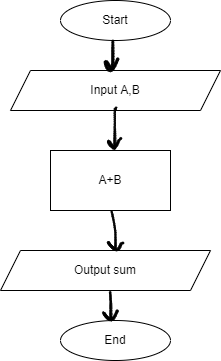

The diagram above was exported from draw.io. Its source (the exported page's mxGraphModel, read from the mxfile embedded in the PNG):
<mxGraphModel dx="701" dy="394" grid="1" gridSize="10" guides="1" tooltips="1" connect="1" arrows="1" fold="1" page="1" pageScale="1" pageWidth="827" pageHeight="1169" math="0" shadow="0">
  <root>
    <mxCell id="0" />
    <mxCell id="1" parent="0" />
    <mxCell id="13" value="End" style="ellipse;whiteSpace=wrap;html=1;" vertex="1" parent="1">
      <mxGeometry x="290" y="360" width="110" height="40" as="geometry" />
    </mxCell>
    <mxCell id="14" value="Start" style="ellipse;whiteSpace=wrap;html=1;" vertex="1" parent="1">
      <mxGeometry x="290" y="40" width="110" height="40" as="geometry" />
    </mxCell>
    <mxCell id="15" value="Input A,B" style="shape=parallelogram;perimeter=parallelogramPerimeter;whiteSpace=wrap;html=1;fixedSize=1;" vertex="1" parent="1">
      <mxGeometry x="240" y="110" width="210" height="40" as="geometry" />
    </mxCell>
    <mxCell id="16" value="A+B" style="rounded=0;whiteSpace=wrap;html=1;" vertex="1" parent="1">
      <mxGeometry x="280" y="190" width="120" height="60" as="geometry" />
    </mxCell>
    <mxCell id="17" value="Output sum" style="shape=parallelogram;perimeter=parallelogramPerimeter;whiteSpace=wrap;html=1;fixedSize=1;" vertex="1" parent="1">
      <mxGeometry x="230" y="290" width="210" height="40" as="geometry" />
    </mxCell>
    <mxCell id="18" value="" style="shape=stencil(nVnZUtwwEPyafVVJGp3PhPwHVUDYCgEKyPX3aWVLxjNe2iFvi1FbmlFPz+GDXLzcXT3dHKJ/eX1+/Hrz83j9eneQT4cYjw93N8/HV/w6yOVBLm4fn2++PD9+f7g+/f10NVaOX98ef4w3/DrhSnZRBir636cn0dX898Hn0/r744Ne76NaX13udL1ktT6IC4ECij5QaC5xQGvaAuxQCaA43zWgupYoIGobJLpcKED0kaS6yLxUXNI7pOiSp4CsvZSwAz9S8QqQ47zJdwF6h1xd2AFUBSjBdW501VQaTxj38O+iuRdc4uTr+qYrrpK5Nbmud2jeZUY+cU3v0JKrjEvRifZS6zwe/CTCBHRQg+yQvY2Hjhgk1EjBSdIABBDxkiDixNoghBoSNkbjZuR9QMRNa6NbdJEYHeNGluDW9j4gFHvTgxrEhhBc0EZXiAA5UqguaaOrzD3P2xCcD9YG6iWx1GjiPPNSc83cQ6NSKbLhEtzAuOSd10IGtnYS02k5wD/uANkqzdpQSQBBtowIgHyR5QdxRd9DCzMBnAc0Vwz5Cr04MKcaasS553lAsReHPRlbYWLQXsqdZqCGhKJtyM0JORK8nnQAwdGZRFyHLgULYCEKFZItgNAbOmdUA4DEdqhTq1dGB3LTHU4M1q2euBWAruMBeh44wCQUZFHhR/LahsLzQ198sgCE75BtNQNAJwH0FvILINHiBNQwXAKA6dKQrWKPxEQA9I7deqkTLyGAjJCNaoYBkssmREF4kkUB6Iat3RVyD7DBG0CjqtGqrZcQD5WRz292qFQqRylSLYBVMz1NYVwBhEhlX963AjRmQ5smrrzEqkoEkAX0qVTnE7vfuAlXTQOizw5mxb4d2fgYAAWYN+WMUHEF+5rJWbwJQi1StM6gJCuE33URiQVQaQ2HlGbcilIgsZ4mzISzqnQjIVMWm6jBFiZ9CapimtG3yz9fMaUZMMsWnfYoMU+VWAA8y4U+W5hVuV7IDiHaxDsqJibHVu8hhpkUG8Wq9yjWSQCJ7ftqm24+b4DtRGt2iZxnG56dakyzoYDswxQjLj3hqnFl3To81LI9UScWyKZLHOFM7liqbe9RMrLGNYEUm06X5ehUrSSh2ajE6DGQ0G5F/BdiNFoBc8/YoRFZTd2GzhApAkBr3A3zwGxiQw62QNyZOAyAqZX4TAMA00vvTE0GYJtyiVsHwOQ3PvkBwAj3zmxpvO9D0ysAgr6HnfkYAB+bwAFg2Loz4xttpT7SzhQRAHMPO3NKJJ/woUkoAKZQ56NWrDeph49yx/uzWe9JyZDFjkx4es7JxgLCj9mbrUr6WV2+19ibiYznk4NmZ6Y8laMMNHHA15fNlIufByWdqai4vWWTN7k/kcWyfv9OObVpeTgf/uPTwc56/Hj7TnF7vL8/feZY/99+18Cj0zcRufwD);lineShape=1;" vertex="1" parent="1">
      <mxGeometry x="333.64184649038475" y="79.46304164662297" width="14.669393648228834" height="31.68316987560553" as="geometry" />
    </mxCell>
    <mxCell id="19" value="" style="shape=stencil(fVbLctswDPwaXXdAQiDIc5r+R2bi1Jq6dsZx2ubvA41GisFWuMkyVnjsLsiBH96OT6+HIdPb7Xr5efgzPd+OA38bcp7Ox8N1utnTwI8DP7xcrocf18v7+Xn5/fo0R85Pvy6/5y/8XXClQGhGZfpY3lRGW958XwCn6XwHkIbKDtASpAYAgqgHKKjtA7ihNA+wnLIPyBWceoCUfUBSFPGAghwAKqofUiPkoIUM9QXVjBzMiED++8ogjeJbcfGFUVLAAUY/URnRgvjESNkBRkUNCspW7+gBjMwBySNylyFhDDKM1kP1AJtypDtBKX0PFJQ0z9BnEIYGqigV6mkrRnPQgxKS50HTmnMvA3VCMuoD4VkB7HuoLeTBWqyd2QQyBjwwRk+cmS3yDmeQLynRpvf/iymBOntqOKaUem20HDcB9k1XQQqmRP2SVNsXgX9onfkmjALNwYxW927K01W8e/H0T3y4L9QP1KxQgnoI1VuHNdx3dmR49+c4vkH9/FNFigiu64nxpSFIQMB8JHT7CBqto9Zv1IQUHDmyGX2NjyVdRoh03+dAoKavrmEJz8xa+nVqnqAgQTMLSE9BDSZ0Z9qNZGPFicgevu4ZL9PptFxT7v/v7yX2arnT8OMn);lineShape=1;" vertex="1" parent="1">
      <mxGeometry x="344.48122899102395" y="146.4910865652963" width="2.2884668929084455" height="2.7439493808026327" as="geometry" />
    </mxCell>
    <mxCell id="20" value="" style="shape=stencil(nVnJUlsxEPwaX6e0S3Mm5D+oAoIrBCgg29+nFecZa2RaRW72s9qatWd5u3jxcnf1dLML7uX1+fHrzc/99evdLn7ahbB/uLt53r/i0y5e7uLF7ePzzZfnx+8P14fvT1f9ZP/07fFH/4dfB1wukkJHBff78MRLzn8ffD6cv98/jOf//bydzxIqPZ90OK+SHT1f0ihPFLcQKI6AKpEDQhsAIYhrFOBGkUIRVQLI0soAiH578h5AR6PGIj5RkbwbAMmJZzdA6VGHlFZK5zEuUpXAzdoMQLmVqrgxMnLgoVcl1xFQxfMbjFmLl8KCtW2xfATAlcwPTbIfANWJY35oUkcr1SQ+UkAbo7U28cxxKm4UqQUJgQL8GBoN4cispBLG8G4qhemgEkezahTPPD2JpEeaOg/w4kelvYMjCM9EtSygcA1xdUySi5WJxUZ0m45HQNq47SwATGqCSeE5okNwmwAnjsgk+vxEfQ1MRuzqg8SRZ1rirpZiLvBSPbkgbeR+BEApEhq+WatCIs+MlGxBaXVjqvN+Cza81W1PzgJAvYbIFEoTkVKbbgAvLdjbZFzbDH0WUGazJkoCpUqdHMeCtXpRw3yN1riarR8qr3GqWyAcAYHGEgA6WqlGSYTIAIjmBm4lUITxNAAsWkER0dB9lsh0gADeAlhKgyKcmwBEJFCEToBIohWhZsi4K004oHOKtwBWp9tsJTiO6YBqYDwdaD4g5YNxnN+C5T2la7KASG4AR9jwdrT9gePa1Dows2oWF6YbWCzVCeC3LvC98C7RAipPoDKlaGIF6K0qn7iappxOMkVR5gi0ZKZhSpRckaOWNjLtsJCjmiyAzTRwdY0TgAeT6XQBSMTVvRxMAMcAx2b+xEqsw+opl6wfWJH7OABl2egAuiXR10va1DvQpHZ2pmkQifAMKpStioW2P52GRp4B3TLaKM0SE1oB1pGVKNH0Drz/wQBhMg5EwvyAXrpOzXcjsYRW2qwElM/HYVYa4U3Miom+Tp1xITegb61GaSeVlSBLlcioTNyQJJqmstAxbqI9DGXsvJ84qVELNbtlqZUShkcXYChJae5A4zBp4BZOnkYH1vqg71a1NqWNet2S9yTZWC1JxZYrzKGRMEzfkYxWUj4aA2Aak8WkC4Bh+sUsDYBlmKVIbdRhsQ8AYI49Vg8TyqXpM/hOA4Bogo9vTQDIH9rLANBGKy02P2masBa7JQAMSy62V2nqxhb7MQDiSHqLDRx+LmYpyHd8ABgdFltEAIxZF3tKAHR03GIT2m8YdVjsWgEwa5nFNrebdbxhsS/uVjcAvpFO1Y6VfOWdpuGEr9Rx/kMr+26ibM7TfK62v3WUh1Oz/++2Rdb582pbGMdfITg7HjpaefJxUjs5zxqeYEl7cT7aPd1CHhQFKw/VN9t4cLQX6W8PnDnPBsm+TRr/n8fDf7wiWpzHh7f3Ubf7+/vD66zT3+37Kzw6vPuKl38A);lineShape=1;" vertex="1" parent="1">
      <mxGeometry x="336.89009703497754" y="147.69299176155005" width="14.336267274609327" height="41.28279157605107" as="geometry" />
    </mxCell>
    <mxCell id="21" value="" style="shape=stencil(7VnLbhw3EPyavTbI5vvsOP9hwHK0iCIZspzH36eYBWeHzZkSfEyQ22rFWrJf1cXmJXz49vjp68NF3be315dfH/64fn57vISfLqrX58eH1+sbPl3Cx0v48OXl9eGX15fvz59vf3/91Ff2T7+9/N5/4c8bTpu40lHq/rp948XHf774+bb+6fq8Wx9Ukp/WZ9FA1kcpdVrfJDuyPktu83mC9D9PAVXqfCBfJNZzQHTS5hOpSvAEEMTpDCjiEwEkcbMNwUthO2SpaQZkCcToWCW5CQCrSjsHJCfeAJIoOVLykuMMaFJIoJNKnhMpRfFshzCcuAGqRA4IeU49lZIpIM6RzkUcST4A8hzpgmThO5TZ6BIlk+QDoM1uLVU8A8RRjgNQPa0HANKcfDWN7DoDmHqoTWLhR5p3aIHagPTOc+AaEp64NbQDQCOpEcARcy61JIkcCRUcg7WhELeCFrPZwUsgO/g8Um1zax3Jcgxwkmci64FjcZA2m1B5GEDsc3JXN7j8cL2zLsJ6R9e72UMFeUSi7KyDUAqVcJgTbXY9I0mUrvn9MlrFiX9Ks+sD8b+OlNytd4Qho6g5T6bn2TJ4t56lKEqkLOvJ+eviT/wCIYotmjt7lcQXCR3VAhg5+mQ9iozLLAJLR6hRAjEBfTiaHcrQG2dMZIqsucFNZ53Zz1EAsSgRVGDTaNg08jCjarMFeGJDTrb3NxVH4lC8tQHUxSq/hFG4O+piKg+ZZmyoOhrjMaANlblLDaZTvVvppdFe3pqtf2zBFE+r0gwA6UXO1IqVSLCa+RVNzLZmpU2nZ4KzgEQCgUxQXXYgJYf0T3GxgexQ18j50ViOAfWg77CCAMDs0CNNWAAAo20BYJ0TNmSzQ6WtE9rALb2KRlqHINpxJTO6k0SxAEauUFB5bYeENtomTPf9ltVDG//eAd6puLYErrBsXQBIDXbX60cyfM/Vczc6W0BlNZ1tl0Y9KC/RshRQZHFAaoQFwI6E5FvIld1Xe3ovXspkh15ASxwakxpLiQLArp8/DICXkqmHxqkSRKbWaCa37z1wJzbYnRs9MMyCGGKDpXeP63wkHJKlRq8vM1wJVAoUSAEjZ9Lw2zFgu/9ugEKZD2LDcCtq0LO5ARSbGfjcW/exxIq2Z6FqWUH0mVK0VjNi0mKHUEgvlt/9LrDeDokNvi7KtVEm89swZa9cWSAkGJrBBZeQwH/ydkjy7v/b4b/sdljHUGq/AbsBxIPbZCIe8lvD2JWMIwDEzExh6ztTpzY6zK6IG5uGR6nLbI7JkRhs3wRzMSICmcZod2DTPwCsHOHzxT5oNjZ4+mQAQFyEJ50vpkWeR3qrB6AYMuL6BQBjdH6nmpN9lchKy7nbYMbnuGLwHYy66J2UeWkZNCR+hY5qZ9V3Rx8DcLEzjww80gHJPAPQqguxIdTh9Q2gY/J7DEiW5pVrsBCsjuxMzmxYFBJ6O1PbILIyH8kHKjz7a9NcD+DOwORLspEu4zp6Nts2TwY6mvXZetP7PR/TecuTfjSXs/Wm18LHjIfV9io3DDpVa9msZ4NkXV55HJW0ur0B3dfTPpLssxMXwOjlZgbjxiPuWQIF6x/WOZGh3p6HaVOsz/b32cXoR9+c31+PD/cH7i/Xp6fb+/j+//ZBHF/dHtPDx78B);lineShape=1;" vertex="1" parent="1">
      <mxGeometry x="336.84492081855524" y="250.3619176992919" width="16.405064457190065" height="39.99797042618104" as="geometry" />
    </mxCell>
    <mxCell id="22" value="" style="shape=stencil(lVnZchQxDPyafVXZls9njv+gikC2CAkVwvX3yCz2ruSZHnjbbNyrkdxqtT0nfvX1/t2Xu1NwX1+enz7d/Ti/f7k/8etTCOfH+7vn84t8OvGbE7/68PR89/H56dvj+8vfX971lf3T56fv/Rd+XnCJqbiOCu7X5ZtAqfz54u1l/cP5Ua+vRa1vVCNYHymxWu8jBRQgkdcBfKWCAaXqDJhCBYBMbACFqoeA1hSAA/kMAIVy0IBMoUFA00lHRwFFqOR1DjGSQ0lXYr0PUZIOEBCTAiRPjB8pGUA8ipANoFJIEFA1IAu7HAA0clkDGjUUoY2qD0CJ4yH3ADFqgPwE4lKjpLlUpQNxBNOgtY6YewDWERpTRuTLgzkTUAa7NgFxjSCFBjlET8VrgNARVIkTsVEZeUiQtKhQ8jZp1KKiEUYEqmwlAPgy9nUCRKlADt4vERwUskxZBygFtrR3Q0gnwFNFKSSKWgNKGg2yXSS/RJj03QZUu2+d3UADOFLRj1Tz4Pseldi0Q8OAQkm3dPOUkWgsE7EFmEN2VsfawUZnqs0m3QC7C4+ZPAGePGi4kgcRbrj0t9CbgCpV0jqWJ1m2AXMo/6MWS02ibocsVgJEkKqblhZABORrItXRAhLoUNGUFVBRhKlaN0kjLokuxmLLmlCLOkdOs0/YkgGiTf81AbLVKAnRam1OcoUWTqaBEaaMW64ly42C3UwfUNUC4FZ72xACYJCDiERenABKWvjtowWgGVeLdWRSVoc6SHrUAEQFQFklgjEneVrfvRyMVgpdETWkSnVpagekT/ahGi4x5LfsdGMLQGO3z31nAUjJhK11SZoRoA0pvSlrQEm3sU03G4cOHB1gyloo4ghsdrpiJftfgFDD9LSYE2TWxeywrlKdJ7ttgF8me4Ui0CeUsXB4UJfJnAmI0Bn3mpjJXmCL5mB3WiZAA1USK23Mxo2gb9sTcWCLl0ajnRfZaBm6PvFkpuW63IKs+w2AAYgagxzkRG/4LdqGDnIiZFpbhXwNGKZAwfjWDI+iywwtAfrcuAhrG+q/nfA8jMwAPPzTdgLOXghIBjDjvHSPgxaRF6pKfyLfwHWQYALKmMJ7TC3G5gbYDHGp0sHJVQBGiQ/OxgIwA+7g9C0AY0IPzvcCyLo9D24QYl6GA/bFcj4xAnBwCxIXo9HvWUA/C8Cc4tI8mu4BzDTpd0X4kaKmd4xQxDpAUyM6TI0y7N3NjRqid98HPU04wInYqaGTDhWKQKe3jhB4DNW9BjKm1bex93sAb6aJcAlt3LR31/GDIywHy4A3mq2NDuTR78cxX+cDwdtlWZ9NiUaRd0uqFcNB+9nb2Zn1yOoJ7cxJxkHDEKu9KcbTP7lRvut6j/zFcvuBJ3MKQ0qu6+FNN9vJKQHR88wT+XU99Ef//7bhYL18uL7a+HB+eLi8Gbn9v30VIl9dXqPwm98=);lineShape=1;" vertex="1" parent="1">
      <mxGeometry x="332.0097688830897" y="330.8704683773493" width="15.743363596242716" height="29.417441273349368" as="geometry" />
    </mxCell>
  </root>
</mxGraphModel>